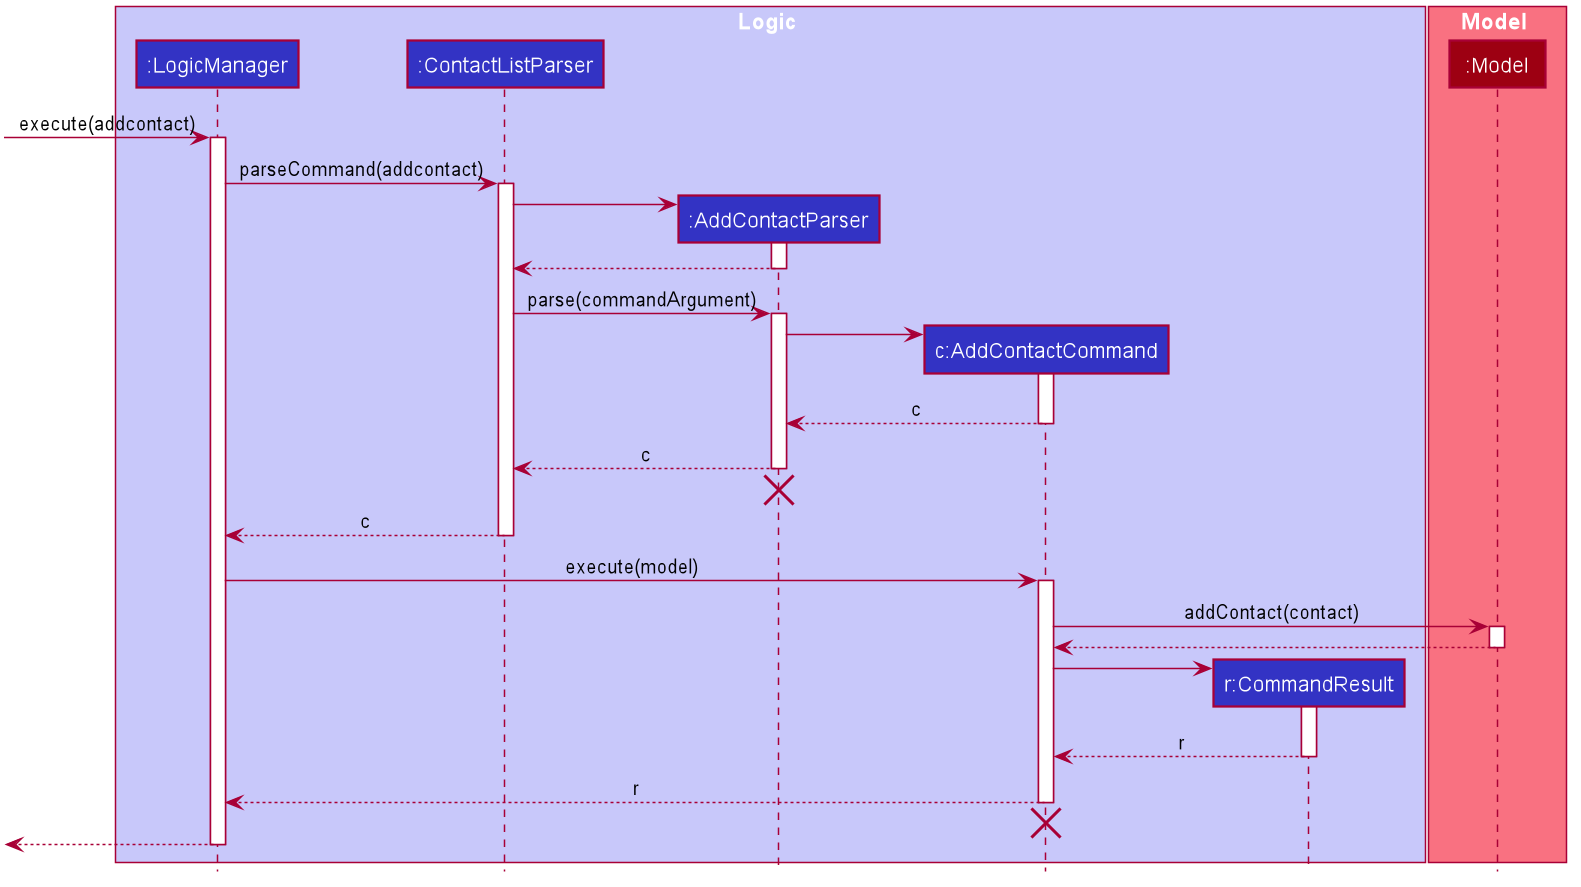

The diagram above was rendered by PlantUML. Its source (embedded in the PNG):
@startuml








skinparam BackgroundColor #FFFFFFF

skinparam Shadowing false

skinparam Class {
    FontColor #FFFFFF
    BorderThickness 1
    BorderColor #FFFFFF
    StereotypeFontColor #FFFFFF
    FontName Arial
}

skinparam Actor {
    BorderColor #000000
    Color #000000
    FontName Arial
}

skinparam Sequence {
    MessageAlign center
    BoxFontSize 15
    BoxPadding 0
    BoxFontColor #FFFFFF
    FontName Arial
}

skinparam Participant {
    FontColor #FFFFFFF
    Padding 20
}

skinparam MinClassWidth 50
skinparam ParticipantPadding 10
skinparam Shadowing false
skinparam DefaultTextAlignment center
skinparam packageStyle Rectangle

hide footbox
hide members
hide circle

box Logic #C8C8FA
participant ":LogicManager" as LogicManager #3333C4
participant ":ContactListParser" as ContactListParser #3333C4
participant ":AddContactParser" as AddContactParser #3333C4
participant "c:AddContactCommand" as AddContactCommand #3333C4
participant "r:CommandResult" as CommandResult #3333C4
end box

box Model #F97181
participant ":Model" as Model #9D0012
end box

[-> LogicManager : execute(addcontact)
activate LogicManager

LogicManager -> ContactListParser : parseCommand(addcontact)
activate ContactListParser

create AddContactParser
ContactListParser -> AddContactParser
activate AddContactParser

AddContactParser --> ContactListParser
deactivate AddContactParser

ContactListParser -> AddContactParser :parse(commandArgument)
activate AddContactParser

create AddContactCommand
AddContactParser -> AddContactCommand
activate AddContactCommand

AddContactCommand --> AddContactParser: c
deactivate AddContactCommand

AddContactParser --> ContactListParser: c
deactivate AddContactParser

AddContactParser -[hidden]-> AddContactCommand
destroy AddContactParser

ContactListParser --> LogicManager: c
deactivate ContactListParser

LogicManager -> AddContactCommand : execute(model)
activate AddContactCommand

AddContactCommand -> Model : addContact(contact)
activate Model

Model --> AddContactCommand
deactivate Model

create CommandResult
AddContactCommand -> CommandResult
activate CommandResult

CommandResult --> AddContactCommand: r
deactivate CommandResult

AddContactCommand --> LogicManager: r
deactivate AddContactCommand

AddContactCommand -[hidden]-> LogicManager
destroy AddContactCommand

[<--LogicManager
deactivate LogicManager
@enduml